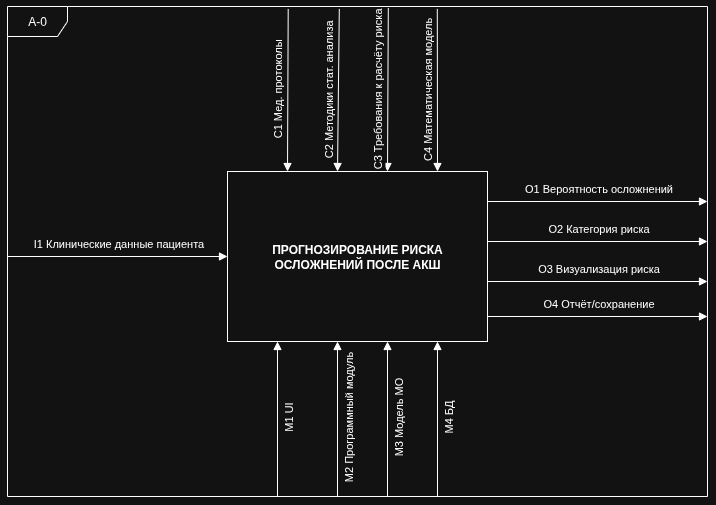

The diagram above was exported from draw.io. Its source (the exported page's mxGraphModel, read from the mxfile embedded in the PNG):
<mxGraphModel dx="1360" dy="877" grid="1" gridSize="10" guides="1" tooltips="1" connect="1" arrows="1" fold="1" page="1" pageScale="1" pageWidth="1100" pageHeight="700" math="0" shadow="0">
  <root>
    <mxCell id="0" />
    <mxCell id="1" parent="0" />
    <mxCell id="a0_frame" value="A-0" style="shape=umlFrame;whiteSpace=wrap;html=1;pointerEvents=0;" parent="1" vertex="1">
      <mxGeometry x="60" y="30" width="700" height="490" as="geometry" />
    </mxCell>
    <mxCell id="a0_box" value="ПРОГНОЗИРОВАНИЕ РИСКА&lt;br&gt;ОСЛОЖНЕНИЙ ПОСЛЕ АКШ" style="html=1;whiteSpace=wrap;fontStyle=1;" parent="1" vertex="1">
      <mxGeometry x="280" y="195" width="260" height="170" as="geometry" />
    </mxCell>
    <mxCell id="a0_i1" style="endArrow=block;endFill=1;html=1;rounded=0;" parent="1" edge="1">
      <mxGeometry relative="1" as="geometry">
        <mxPoint x="60" y="280" as="sourcePoint" />
        <mxPoint x="280" y="280" as="targetPoint" />
      </mxGeometry>
    </mxCell>
    <mxCell id="a0_i1L" value="I1 Клинические данные пациента" style="edgeLabel;html=1;align=center;verticalAlign=bottom;resizable=0;points=[];" parent="a0_i1" connectable="0" vertex="1">
      <mxGeometry relative="1" as="geometry">
        <mxPoint y="-5" as="offset" />
      </mxGeometry>
    </mxCell>
    <mxCell id="a0_c1" style="endArrow=block;endFill=1;html=1;rounded=0;exitX=0.401;exitY=0.005;exitDx=0;exitDy=0;exitPerimeter=0;" parent="1" edge="1" source="a0_frame">
      <mxGeometry relative="1" as="geometry">
        <mxPoint x="340" y="40" as="sourcePoint" />
        <mxPoint x="340" y="195" as="targetPoint" />
      </mxGeometry>
    </mxCell>
    <mxCell id="a0_c1L" value="C1 Мед. протоколы" style="edgeLabel;html=1;align=center;verticalAlign=middle;resizable=0;points=[];rotation=-90;" parent="a0_c1" connectable="0" vertex="1">
      <mxGeometry relative="1" as="geometry">
        <mxPoint x="-10" as="offset" />
      </mxGeometry>
    </mxCell>
    <mxCell id="a0_c2" style="endArrow=block;endFill=1;html=1;rounded=0;exitX=0.474;exitY=0.005;exitDx=0;exitDy=0;exitPerimeter=0;" parent="1" edge="1" source="a0_frame">
      <mxGeometry relative="1" as="geometry">
        <mxPoint x="390" y="40" as="sourcePoint" />
        <mxPoint x="390" y="195" as="targetPoint" />
      </mxGeometry>
    </mxCell>
    <mxCell id="a0_c2L" value="C2 Методики стат. анализа" style="edgeLabel;html=1;align=center;verticalAlign=middle;resizable=0;points=[];rotation=-90;" parent="a0_c2" connectable="0" vertex="1">
      <mxGeometry relative="1" as="geometry">
        <mxPoint x="-10" as="offset" />
      </mxGeometry>
    </mxCell>
    <mxCell id="a0_c3" style="endArrow=block;endFill=1;html=1;rounded=0;exitX=0.544;exitY=0.003;exitDx=0;exitDy=0;exitPerimeter=0;" parent="1" edge="1" source="a0_frame">
      <mxGeometry relative="1" as="geometry">
        <mxPoint x="440" y="40" as="sourcePoint" />
        <mxPoint x="440" y="195" as="targetPoint" />
      </mxGeometry>
    </mxCell>
    <mxCell id="a0_c3L" value="C3 Требования к расчёту риска" style="edgeLabel;html=1;align=center;verticalAlign=middle;resizable=0;points=[];rotation=-90;" parent="a0_c3" connectable="0" vertex="1">
      <mxGeometry relative="1" as="geometry">
        <mxPoint x="-10" as="offset" />
      </mxGeometry>
    </mxCell>
    <mxCell id="a0_c4" style="endArrow=block;endFill=1;html=1;rounded=0;exitX=0.614;exitY=0.005;exitDx=0;exitDy=0;exitPerimeter=0;" parent="1" edge="1" source="a0_frame">
      <mxGeometry relative="1" as="geometry">
        <mxPoint x="490" y="40" as="sourcePoint" />
        <mxPoint x="490" y="195" as="targetPoint" />
      </mxGeometry>
    </mxCell>
    <mxCell id="a0_c4L" value="C4 Математическая модель" style="edgeLabel;html=1;align=center;verticalAlign=middle;resizable=0;points=[];rotation=-90;" parent="a0_c4" connectable="0" vertex="1">
      <mxGeometry relative="1" as="geometry">
        <mxPoint x="-10" as="offset" />
      </mxGeometry>
    </mxCell>
    <mxCell id="a0_o1" style="endArrow=block;endFill=1;html=1;rounded=0;" parent="1" edge="1">
      <mxGeometry relative="1" as="geometry">
        <mxPoint x="540" y="225" as="sourcePoint" />
        <mxPoint x="760" y="225" as="targetPoint" />
      </mxGeometry>
    </mxCell>
    <mxCell id="a0_o1L" value="O1 Вероятность осложнений" style="edgeLabel;html=1;align=center;verticalAlign=bottom;resizable=0;points=[];" parent="a0_o1" connectable="0" vertex="1">
      <mxGeometry relative="1" as="geometry">
        <mxPoint y="-5" as="offset" />
      </mxGeometry>
    </mxCell>
    <mxCell id="a0_o2" style="endArrow=block;endFill=1;html=1;rounded=0;" parent="1" edge="1">
      <mxGeometry relative="1" as="geometry">
        <mxPoint x="540" y="265" as="sourcePoint" />
        <mxPoint x="760" y="265" as="targetPoint" />
      </mxGeometry>
    </mxCell>
    <mxCell id="a0_o2L" value="O2 Категория риска" style="edgeLabel;html=1;align=center;verticalAlign=bottom;resizable=0;points=[];" parent="a0_o2" connectable="0" vertex="1">
      <mxGeometry relative="1" as="geometry">
        <mxPoint y="-5" as="offset" />
      </mxGeometry>
    </mxCell>
    <mxCell id="a0_o3" style="endArrow=block;endFill=1;html=1;rounded=0;" parent="1" edge="1">
      <mxGeometry relative="1" as="geometry">
        <mxPoint x="540" y="305" as="sourcePoint" />
        <mxPoint x="760" y="305" as="targetPoint" />
      </mxGeometry>
    </mxCell>
    <mxCell id="a0_o3L" value="O3 Визуализация риска" style="edgeLabel;html=1;align=center;verticalAlign=bottom;resizable=0;points=[];" parent="a0_o3" connectable="0" vertex="1">
      <mxGeometry relative="1" as="geometry">
        <mxPoint y="-5" as="offset" />
      </mxGeometry>
    </mxCell>
    <mxCell id="a0_o4" style="endArrow=block;endFill=1;html=1;rounded=0;" parent="1" edge="1">
      <mxGeometry relative="1" as="geometry">
        <mxPoint x="540" y="340" as="sourcePoint" />
        <mxPoint x="760" y="340" as="targetPoint" />
      </mxGeometry>
    </mxCell>
    <mxCell id="a0_o4L" value="O4 Отчёт/сохранение" style="edgeLabel;html=1;align=center;verticalAlign=bottom;resizable=0;points=[];" parent="a0_o4" connectable="0" vertex="1">
      <mxGeometry relative="1" as="geometry">
        <mxPoint y="-5" as="offset" />
      </mxGeometry>
    </mxCell>
    <mxCell id="a0_m1" style="endArrow=block;endFill=1;html=1;rounded=0;" parent="1" edge="1">
      <mxGeometry relative="1" as="geometry">
        <mxPoint x="330" y="520" as="sourcePoint" />
        <mxPoint x="330" y="365" as="targetPoint" />
      </mxGeometry>
    </mxCell>
    <mxCell id="a0_m1L" value="M1 UI" style="edgeLabel;html=1;align=center;verticalAlign=middle;resizable=0;points=[];rotation=-90;" parent="a0_m1" connectable="0" vertex="1">
      <mxGeometry relative="1" as="geometry">
        <mxPoint x="10" as="offset" />
      </mxGeometry>
    </mxCell>
    <mxCell id="a0_m2" style="endArrow=block;endFill=1;html=1;rounded=0;" parent="1" edge="1">
      <mxGeometry relative="1" as="geometry">
        <mxPoint x="390" y="520" as="sourcePoint" />
        <mxPoint x="390" y="365" as="targetPoint" />
      </mxGeometry>
    </mxCell>
    <mxCell id="a0_m2L" value="M2 Программный модуль" style="edgeLabel;html=1;align=center;verticalAlign=middle;resizable=0;points=[];rotation=-90;" parent="a0_m2" connectable="0" vertex="1">
      <mxGeometry relative="1" as="geometry">
        <mxPoint x="10" as="offset" />
      </mxGeometry>
    </mxCell>
    <mxCell id="a0_m3" style="endArrow=block;endFill=1;html=1;rounded=0;" parent="1" edge="1">
      <mxGeometry relative="1" as="geometry">
        <mxPoint x="440" y="520" as="sourcePoint" />
        <mxPoint x="440" y="365" as="targetPoint" />
      </mxGeometry>
    </mxCell>
    <mxCell id="a0_m3L" value="M3 Модель МО" style="edgeLabel;html=1;align=center;verticalAlign=middle;resizable=0;points=[];rotation=-90;" parent="a0_m3" connectable="0" vertex="1">
      <mxGeometry relative="1" as="geometry">
        <mxPoint x="10" as="offset" />
      </mxGeometry>
    </mxCell>
    <mxCell id="a0_m4" style="endArrow=block;endFill=1;html=1;rounded=0;" parent="1" edge="1">
      <mxGeometry relative="1" as="geometry">
        <mxPoint x="490" y="520" as="sourcePoint" />
        <mxPoint x="490" y="365" as="targetPoint" />
      </mxGeometry>
    </mxCell>
    <mxCell id="a0_m4L" value="M4 БД" style="edgeLabel;html=1;align=center;verticalAlign=middle;resizable=0;points=[];rotation=-90;" parent="a0_m4" connectable="0" vertex="1">
      <mxGeometry relative="1" as="geometry">
        <mxPoint x="10" as="offset" />
      </mxGeometry>
    </mxCell>
  </root>
</mxGraphModel>